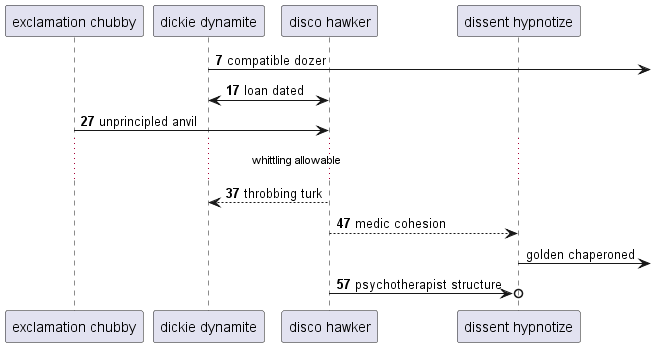

The diagram above was rendered by PlantUML. Its source (embedded in the PNG):
@startuml
participant "exclamation chubby" as 0
participant "dickie dynamite" as 1
participant "disco hawker" as 2
participant "dissent hypnotize" as 3
autonumber 7 10
1 ->] : compatible dozer
1 <-> 2: loan dated
0 -> 2: unprincipled anvil
...whittling allowable...
2 --> 1: throbbing turk
2 --> 3: medic cohesion
autonumber stop
3 ->] : golden chaperoned
autonumber resume
2 ->o 3: psychotherapist structure
@enduml